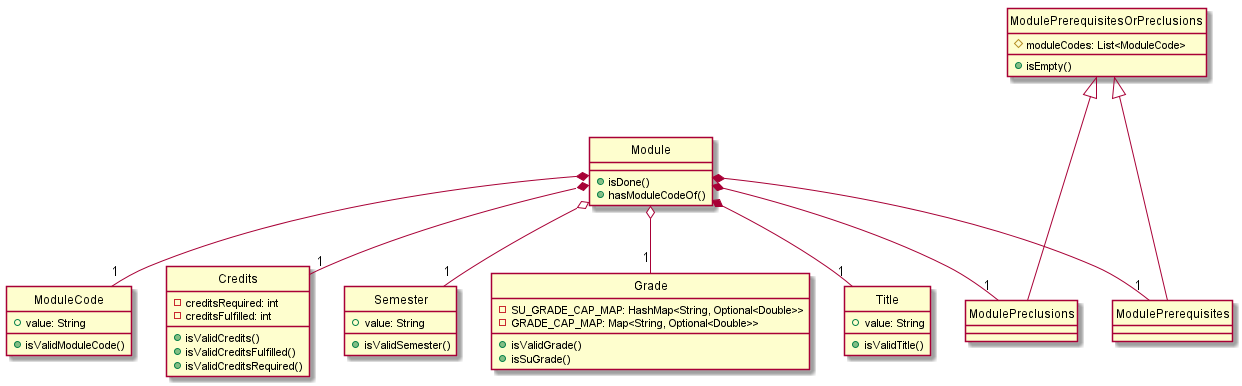

The diagram above was rendered by PlantUML. Its source (embedded in the PNG):
@startuml
hide circle

class Module {
    +isDone()
    +hasModuleCodeOf()
}
class Title {
    +value: String
    +isValidTitle()
}
class ModuleCode {
    +value: String
    +isValidModuleCode()
}
class Credits {
    -creditsRequired: int
    -creditsFulfilled: int
    +isValidCredits()
    +isValidCreditsFulfilled()
    +isValidCreditsRequired()
}

class Semester {
    +value: String
    +isValidSemester()
}

class Grade {
    -SU_GRADE_CAP_MAP: HashMap<String, Optional<Double>>
    -GRADE_CAP_MAP: Map<String, Optional<Double>>
    +isValidGrade()
    +isSuGrade()
}

class ModulePrerequisites {}

class ModulePreclusions {}

class ModulePrerequisitesOrPreclusions {
    #moduleCodes: List<ModuleCode>
    +isEmpty()
}

Module *-- "1" Title
Module *-- "1" ModuleCode
Module *-- "1" Credits

Module 	o-- "1" Semester
Module 	o-- "1" Grade

ModulePrerequisitesOrPreclusions <|--- ModulePrerequisites
ModulePrerequisitesOrPreclusions <|--- ModulePreclusions

Module *-- "1" ModulePrerequisites
Module *-- "1" ModulePreclusions

@enduml